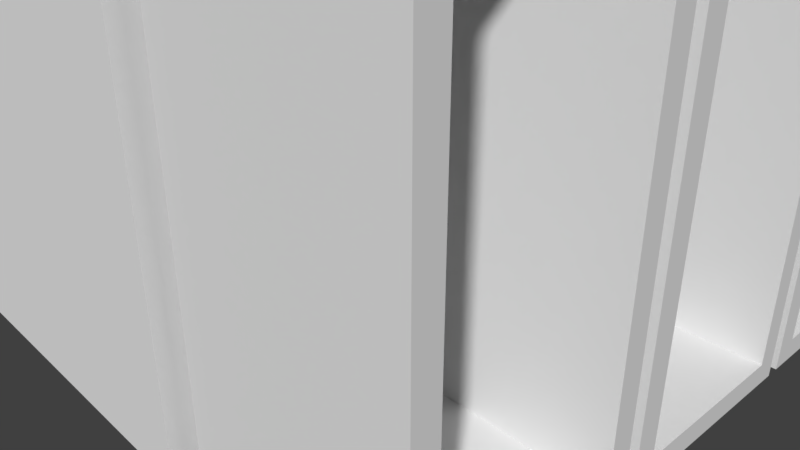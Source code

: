 # Source: dwave.blend  (saved by Blender 2.79.0; exported with 4.5.12 LTS)
import bpy
from mathutils import Matrix  # noqa: F401  (used for matrix-valued properties, if any)

bpy.ops.wm.read_factory_settings(use_empty=True)
scene = bpy.context.scene
scene.name = 'Scene'

# ---- collections
col_collection_1 = bpy.data.collections.new('Collection 1'); scene.collection.children.link(col_collection_1)

# ---- world
world_world = bpy.data.worlds.new('World'); scene.world = world_world
world_world.color = (0.05088, 0.05088, 0.05088)
world_world.use_sun_shadow = False
world_world.sun_shadow_jitter_overblur = 0.0
world_world.cycles.sampling_method = 'MANUAL'

# ---- cameras
cam_camera = bpy.data.cameras.new('Camera')
cam_camera.clip_end = 100.0
cam_camera.lens = 35.0
cam_camera.sensor_width = 32.0
cam_camera.sensor_height = 18.0
cam_camera.ortho_scale = 7.314
cam_camera.dof.focus_distance = 0.0
cam_camera.dof.aperture_fstop = 128.0

# ---- meshes
me_cube_001 = bpy.data.meshes.new('Cube.001')
me_cube_001.from_pydata([(-1.0, -1.0, -1.0), (-1.0, -1.0, 1.0), (-1.0, 1.0, -1.0), (-1.0, 1.0, 1.0), (1.0, -1.0, -1.0), (1.0, -1.0, 1.0), (1.0, 1.0, -1.0), (1.0, 1.0, 1.0), (-1.0, 0.0, -1.0), (-1.0, -1.0, 0.0), (-1.0, 0.0, 1.0), (-1.0, 1.0, 0.0), (0.0, 1.0, -1.0), (0.0, 1.0, 1.0), (1.0, 1.0, 0.0), (0.9681, -2.433e-11, -1.0), (0.9681, -2.433e-11, 1.0), (1.0, -1.0, 0.0), (0.0, -1.0, -1.0), (0.0, -1.0, 1.0), (0.0, 0.0, 1.0), (0.0, 0.0, -1.0), (0.0, -1.0, 0.0), (0.9681, -2.433e-11, 0.0), (0.0, 1.0, 0.0), (-1.0, 0.0, 0.0), (-1.0, -0.5, -1.0), (-1.0, -1.0, 0.5), (-1.0, 0.5, 1.0), (-1.0, 1.0, -0.5), (-0.5, 1.0, -1.0), (0.5, 1.0, 1.0), (1.0, 1.0, -0.5), (1.0, 0.04666, -1.0), (1.0, -0.04666, 1.0), (1.0, -1.0, -0.5), (0.5, -1.0, -1.0), (-0.5, -1.0, 1.0), (-1.0, 0.5, -1.0), (-1.0, -1.0, -0.5), (-1.0, -0.5, 1.0), (-1.0, 1.0, 0.5), (0.5, 1.0, -1.0), (-0.5, 1.0, 1.0), (1.0, 1.0, 0.5), (1.0, -0.04666, -1.0), (1.0, 0.04666, 1.0), (1.0, -1.0, 0.5), (-0.5, -1.0, -1.0), (0.5, -1.0, 1.0), (0.0, -0.5, 1.0), (0.0, 0.5, 1.0), (0.5, 0.0, 1.0), (-0.5, 0.0, 1.0), (0.0, -0.5, -1.0), (0.0, 0.5, -1.0), (-0.5, 0.0, -1.0), (0.5, 0.0, -1.0), (-0.5, -1.0, 0.0), (0.5, -1.0, 0.0), (0.0, -1.0, -0.5), (0.0, -1.0, 0.5), (1.0, -0.04666, 0.0), (1.0, 0.04666, 0.0), (0.9681, -2.433e-11, -0.5), (0.9681, -2.433e-11, 0.5), (0.5, 1.0, 0.0), (-0.5, 1.0, 0.0), (0.0, 1.0, -0.5), (0.0, 1.0, 0.5), (-1.0, 0.5, 0.0), (-1.0, -0.5, 0.0), (-1.0, 0.0, -0.5), (-1.0, 0.0, 0.5), (-1.0, -0.5, 0.5), (-1.0, -0.5, -0.5), (-1.0, 0.5, -0.5), (-0.5, 1.0, 0.5), (-0.5, 1.0, -0.5), (0.5, 1.0, -0.5), (1.0, 0.04666, 0.5), (1.0, 0.04666, -0.5), (1.0, -0.04666, -0.5), (0.5, -1.0, 0.5), (0.5, -1.0, -0.5), (-0.5, -1.0, -0.5), (0.5, 0.5, -1.0), (-0.5, 0.5, -1.0), (-0.5, -0.5, -1.0), (-0.5, 0.5, 1.0), (0.5, 0.5, 1.0), (0.5, -0.5, 1.0), (-0.5, -0.5, 1.0), (0.5, -0.5, -1.0), (-0.5, -1.0, 0.5), (1.0, -0.04666, 0.5), (0.5, 1.0, 0.5), (-1.0, 0.5, 0.5), (-1.0, -0.75, -1.0), (-1.0, -1.0, 0.75), (-1.0, 0.75, 1.0), (-1.0, 1.0, -0.75), (-0.75, 1.0, -1.0), (0.75, 1.0, 1.0), (1.0, 1.0, -0.75), (1.0, 0.75, -1.0), (1.0, -0.75, 1.0), (1.0, -1.0, -0.75), (0.75, -1.0, -1.0), (-0.75, -1.0, 1.0), (-1.0, 0.25, -1.0), (-1.0, -1.0, -0.25), (-1.0, -0.25, 1.0), (-1.0, 1.0, 0.25), (0.25, 1.0, -1.0), (-0.25, 1.0, 1.0), (1.0, 1.0, 0.25), (0.9681, -0.04662, -1.0), (0.9681, 0.04662, 1.0), (1.0, -1.0, 0.25), (-0.25, -1.0, -1.0), (0.25, -1.0, 1.0), (0.0, -0.75, 1.0), (0.0, 0.25, 1.0), (0.75, 0.0, 1.0), (-0.25, 0.0, 1.0), (0.0, -0.75, -1.0), (0.0, 0.25, -1.0), (-0.75, 0.0, -1.0), (0.25, 0.0, -1.0), (-0.75, -1.0, 0.0), (0.25, -1.0, 0.0), (0.0, -1.0, -0.75), (0.0, -1.0, 0.25), (1.0, -0.75, 0.0), (0.9681, 0.04662, 0.0), (0.9681, -2.433e-11, -0.75), (0.9681, -2.433e-11, 0.25), (0.75, 1.0, 0.0), (-0.25, 1.0, 0.0), (0.0, 1.0, -0.75), (0.0, 1.0, 0.25), (-1.0, 0.75, 0.0), (-1.0, -0.25, 0.0), (-1.0, 0.0, -0.75), (-1.0, 0.0, 0.25), (-1.0, -0.25, -1.0), (-1.0, -1.0, 0.25), (-1.0, 0.25, 1.0), (-1.0, 1.0, -0.25), (-0.25, 1.0, -1.0), (0.25, 1.0, 1.0), (1.0, 1.0, -0.25), (0.9681, 0.04662, -1.0), (0.9667, -0.04637, 1.0), (1.0, -1.0, -0.25), (0.25, -1.0, -1.0), (-0.25, -1.0, 1.0), (-1.0, 0.75, -1.0), (-1.0, -1.0, -0.75), (-1.0, -0.75, 1.0), (-1.0, 1.0, 0.75), (0.75, 1.0, -1.0), (-0.75, 1.0, 1.0), (1.0, 1.0, 0.75), (1.0, -0.75, -1.0), (1.0, 0.75, 1.0), (1.0, -1.0, 0.75), (-0.75, -1.0, -1.0), (0.75, -1.0, 1.0), (0.0, -0.25, 1.0), (0.0, 0.75, 1.0), (0.25, 0.0, 1.0), (-0.75, 0.0, 1.0), (0.0, -0.25, -1.0), (0.0, 0.75, -1.0), (-0.25, 0.0, -1.0), (0.75, 0.0, -1.0), (-0.25, -1.0, 0.0), (0.75, -1.0, 0.0), (0.0, -1.0, -0.25), (0.0, -1.0, 0.75), (0.9681, -0.04662, 0.0), (1.0, 0.75, 0.0), (0.9681, -2.433e-11, -0.25), (0.9681, -2.433e-11, 0.75), (0.25, 1.0, 0.0), (-0.75, 1.0, 0.0), (0.0, 1.0, -0.25), (0.0, 1.0, 0.75), (-1.0, 0.25, 0.0), (-1.0, -0.75, 0.0), (-1.0, 0.0, -0.25), (-1.0, 0.0, 0.75), (-1.0, -0.25, 0.5), (-1.0, -0.75, 0.5), (-1.0, -0.5, 0.25), (-1.0, -0.5, 0.75), (-1.0, -0.25, -0.5), (-1.0, -0.75, -0.5), (-1.0, -0.5, -0.75), (-1.0, -0.5, -0.25), (-1.0, 0.75, -0.5), (-1.0, 0.25, -0.5), (-1.0, 0.5, -0.75), (-1.0, 0.5, -0.25), (-0.25, 1.0, 0.5), (-0.75, 1.0, 0.5), (-0.5, 1.0, 0.25), (-0.5, 1.0, 0.75), (-0.25, 1.0, -0.5), (-0.75, 1.0, -0.5), (-0.5, 1.0, -0.75), (-0.5, 1.0, -0.25), (0.75, 1.0, -0.5), (0.25, 1.0, -0.5), (0.5, 1.0, -0.75), (0.5, 1.0, -0.25), (0.9681, 0.04662, 0.5), (1.0, 0.75, 0.5), (1.0, 0.04666, 0.25), (1.0, 0.04666, 0.75), (0.9681, 0.04662, -0.5), (1.0, 0.75, -0.5), (1.0, 0.04666, -0.75), (1.0, 0.04666, -0.25), (1.0, -0.75, -0.5), (0.9681, -0.04662, -0.5), (1.0, -0.04666, -0.75), (1.0, -0.04666, -0.25), (0.25, -1.0, 0.5), (0.75, -1.0, 0.5), (0.5, -1.0, 0.25), (0.5, -1.0, 0.75), (0.25, -1.0, -0.5), (0.75, -1.0, -0.5), (0.5, -1.0, -0.75), (0.5, -1.0, -0.25), (-0.75, -1.0, -0.5), (-0.25, -1.0, -0.5), (-0.5, -1.0, -0.75), (-0.5, -1.0, -0.25), (0.5, 0.25, -1.0), (0.5, 0.75, -1.0), (0.25, 0.5, -1.0), (0.75, 0.5, -1.0), (-0.5, 0.25, -1.0), (-0.5, 0.75, -1.0), (-0.75, 0.5, -1.0), (-0.25, 0.5, -1.0), (-0.5, -0.75, -1.0), (-0.5, -0.25, -1.0), (-0.75, -0.5, -1.0), (-0.25, -0.5, -1.0), (-0.5, 0.25, 1.0), (-0.5, 0.75, 1.0), (-0.25, 0.5, 1.0), (-0.75, 0.5, 1.0), (0.5, 0.25, 1.0), (0.5, 0.75, 1.0), (0.75, 0.5, 1.0), (0.25, 0.5, 1.0), (0.5, -0.75, 1.0), (0.5, -0.25, 1.0), (0.75, -0.5, 1.0), (0.25, -0.5, 1.0), (-0.5, -0.75, 1.0), (-0.5, -0.25, 1.0), (-0.25, -0.5, 1.0), (-0.75, -0.5, 1.0), (0.5, -0.75, -1.0), (0.5, -0.25, -1.0), (0.25, -0.5, -1.0), (0.75, -0.5, -1.0), (-0.75, -1.0, 0.5), (-0.25, -1.0, 0.5), (-0.5, -1.0, 0.25), (-0.5, -1.0, 0.75), (1.0, -0.75, 0.5), (0.9681, -0.04662, 0.5), (1.0, -0.04666, 0.25), (1.0, -0.04666, 0.75), (0.75, 1.0, 0.5), (0.25, 1.0, 0.5), (0.5, 1.0, 0.25), (0.5, 1.0, 0.75), (-1.0, 0.75, 0.5), (-1.0, 0.25, 0.5), (-1.0, 0.5, 0.25), (-1.0, 0.5, 0.75), (-1.0, 0.25, 0.75), (-1.0, 0.25, 0.25), (-1.0, 0.75, 0.25), (0.25, 1.0, 0.75), (0.25, 1.0, 0.25), (0.75, 1.0, 0.25), (0.9695, -0.04688, 0.75), (0.9681, -0.04662, 0.25), (1.0, -0.75, 0.25), (-0.25, -1.0, 0.75), (-0.25, -1.0, 0.25), (-0.75, -1.0, 0.25), (0.75, -0.25, -1.0), (0.25, -0.25, -1.0), (0.25, -0.75, -1.0), (-0.75, -0.25, 1.0), (-0.25, -0.25, 1.0), (-0.25, -0.75, 1.0), (0.25, -0.25, 1.0), (0.75, -0.25, 1.0), (0.75, -0.75, 1.0), (0.25, 0.75, 1.0), (0.75, 0.75, 1.0), (0.75, 0.25, 1.0), (-0.75, 0.75, 1.0), (-0.25, 0.75, 1.0), (-0.25, 0.25, 1.0), (-0.25, -0.25, -1.0), (-0.75, -0.25, -1.0), (-0.75, -0.75, -1.0), (-0.25, 0.75, -1.0), (-0.75, 0.75, -1.0), (-0.75, 0.25, -1.0), (0.75, 0.75, -1.0), (0.25, 0.75, -1.0), (0.25, 0.25, -1.0), (-0.25, -1.0, -0.25), (-0.25, -1.0, -0.75), (-0.75, -1.0, -0.75), (0.75, -1.0, -0.25), (0.75, -1.0, -0.75), (0.25, -1.0, -0.75), (0.75, -1.0, 0.75), (0.75, -1.0, 0.25), (0.25, -1.0, 0.25), (0.9681, -0.04662, -0.25), (0.9681, -0.04662, -0.75), (1.0, -0.75, -0.75), (1.0, 0.75, -0.25), (1.0, 0.75, -0.75), (0.9681, 0.04662, -0.75), (1.0, 0.75, 0.75), (1.0, 0.75, 0.25), (0.9681, 0.04662, 0.25), (0.25, 1.0, -0.25), (0.25, 1.0, -0.75), (0.75, 1.0, -0.75), (-0.75, 1.0, -0.25), (-0.75, 1.0, -0.75), (-0.25, 1.0, -0.75), (-0.75, 1.0, 0.75), (-0.75, 1.0, 0.25), (-0.25, 1.0, 0.25), (-1.0, 0.25, -0.25), (-1.0, 0.25, -0.75), (-1.0, 0.75, -0.75), (-1.0, -0.75, -0.25), (-1.0, -0.75, -0.75), (-1.0, -0.25, -0.75), (-1.0, -0.75, 0.75), (-1.0, -0.75, 0.25), (-1.0, -0.25, 0.25), (-1.0, -0.25, 0.75), (-1.0, -0.25, -0.25), (-1.0, 0.75, -0.25), (-0.25, 1.0, 0.75), (-0.25, 1.0, -0.25), (0.75, 1.0, -0.25), (0.9681, 0.04662, 0.75), (0.9681, 0.04662, -0.25), (1.0, -0.75, -0.25), (0.25, -1.0, 0.75), (0.25, -1.0, -0.25), (-0.75, -1.0, -0.25), (0.75, 0.25, -1.0), (-0.25, 0.25, -1.0), (-0.25, -0.75, -1.0), (-0.75, 0.25, 1.0), (0.25, 0.25, 1.0), (0.25, -0.75, 1.0), (-0.75, -0.75, 1.0), (0.75, -0.75, -1.0), (-0.75, -1.0, 0.75), (1.0, -0.75, 0.75), (0.75, 1.0, 0.75), (-1.0, 0.75, 0.75), (0.8232, 0.09074, 0.9702), (0.8286, 0.08502, 0.7204)], [], [(385, 100, 3, 161), (384, 103, 7, 164), (383, 106, 5, 167), (382, 109, 1, 99), (381, 165, 4, 108), (380, 160, 1, 109), (379, 122, 19, 121), (378, 123, 20, 172), (377, 148, 10, 173), (376, 126, 18, 120), (375, 127, 21, 176), (374, 153, 15, 177), (373, 130, 9, 111), (372, 131, 22, 180), (371, 121, 19, 181), (370, 134, 17, 155), (369, 135, 23, 184), (368, 118, 16, 185), (367, 138, 14, 152), (366, 139, 24, 188), (365, 115, 13, 189), (364, 142, 11, 149), (363, 143, 25, 192), (362, 112, 10, 193), (361, 194, 73, 145), (360, 195, 74, 196), (359, 160, 40, 197), (358, 198, 72, 144), (357, 199, 75, 200), (356, 191, 71, 201), (355, 202, 29, 101), (354, 203, 76, 204), (353, 190, 70, 205), (352, 206, 69, 141), (351, 207, 77, 208), (350, 163, 43, 209), (349, 210, 68, 140), (348, 211, 78, 212), (347, 187, 67, 213), (346, 214, 32, 104), (345, 215, 79, 216), (344, 186, 66, 217), (343, 218, 65, 137), (342, 219, 80, 220), (341, 166, 46, 221), (340, 222, 64, 136), (339, 223, 81, 224), (338, 183, 63, 225), (337, 226, 35, 107), (336, 227, 82, 228), (335, 182, 62, 229), (334, 230, 61, 133), (333, 231, 83, 232), (332, 169, 49, 233), (331, 234, 60, 132), (330, 235, 84, 236), (329, 179, 59, 237), (328, 238, 39, 159), (327, 239, 85, 240), (326, 178, 58, 241), (325, 242, 57, 129), (324, 243, 86, 244), (323, 105, 33, 245), (322, 246, 56, 128), (321, 247, 87, 248), (320, 175, 55, 249), (319, 250, 48, 168), (318, 251, 88, 252), (317, 174, 54, 253), (316, 254, 53, 125), (315, 255, 89, 256), (314, 100, 28, 257), (313, 258, 52, 124), (312, 259, 90, 260), (311, 171, 51, 261), (310, 262, 49, 169), (309, 263, 91, 264), (308, 170, 50, 265), (307, 266, 37, 157), (306, 267, 92, 268), (305, 112, 40, 269), (304, 270, 36, 156), (303, 271, 93, 272), (302, 117, 45, 273), (301, 274, 27, 147), (300, 275, 94, 276), (299, 157, 37, 277), (298, 278, 47, 119), (297, 279, 95, 280), (296, 154, 34, 281), (295, 282, 44, 116), (294, 283, 96, 284), (293, 151, 31, 285), (292, 286, 41, 113), (291, 287, 97, 288), (290, 148, 28, 289), (287, 290, 289, 97), (73, 193, 290, 287), (193, 10, 148, 290), (190, 291, 288, 70), (25, 145, 291, 190), (145, 73, 287, 291), (142, 292, 113, 11), (70, 288, 292, 142), (288, 97, 286, 292), (283, 293, 285, 96), (69, 189, 293, 283), (189, 13, 151, 293), (186, 294, 284, 66), (24, 141, 294, 186), (141, 69, 283, 294), (138, 295, 116, 14), (66, 284, 295, 138), (284, 96, 282, 295), (279, 296, 281, 95), (65, 185, 296, 279), (185, 16, 154, 296), (182, 297, 280, 62), (23, 137, 297, 182), (137, 65, 279, 297), (134, 298, 119, 17), (62, 280, 298, 134), (280, 95, 278, 298), (275, 299, 277, 94), (61, 181, 299, 275), (181, 19, 157, 299), (178, 300, 276, 58), (22, 133, 300, 178), (133, 61, 275, 300), (130, 301, 147, 9), (58, 276, 301, 130), (276, 94, 274, 301), (271, 302, 273, 93), (57, 177, 302, 271), (177, 15, 117, 302), (174, 303, 272, 54), (21, 129, 303, 174), (129, 57, 271, 303), (126, 304, 156, 18), (54, 272, 304, 126), (272, 93, 270, 304), (267, 305, 269, 92), (53, 173, 305, 267), (173, 10, 112, 305), (170, 306, 268, 50), (20, 125, 306, 170), (125, 53, 267, 306), (122, 307, 157, 19), (50, 268, 307, 122), (268, 92, 266, 307), (263, 308, 265, 91), (52, 172, 308, 263), (172, 20, 170, 308), (154, 309, 264, 34), (16, 124, 309, 154), (124, 52, 263, 309), (106, 310, 169, 5), (34, 264, 310, 106), (264, 91, 262, 310), (259, 311, 261, 90), (31, 151, 311, 259), (151, 13, 171, 311), (166, 312, 260, 46), (7, 103, 312, 166), (103, 31, 259, 312), (118, 313, 124, 16), (46, 260, 313, 118), (260, 90, 258, 313), (255, 314, 257, 89), (43, 163, 314, 255), (163, 3, 100, 314), (171, 315, 256, 51), (13, 115, 315, 171), (115, 43, 255, 315), (123, 316, 125, 20), (51, 256, 316, 123), (256, 89, 254, 316), (251, 317, 253, 88), (56, 176, 317, 251), (176, 21, 174, 317), (146, 318, 252, 26), (8, 128, 318, 146), (128, 56, 251, 318), (98, 319, 168, 0), (26, 252, 319, 98), (252, 88, 250, 319), (247, 320, 249, 87), (30, 150, 320, 247), (150, 12, 175, 320), (158, 321, 248, 38), (2, 102, 321, 158), (102, 30, 247, 321), (110, 322, 128, 8), (38, 248, 322, 110), (248, 87, 246, 322), (243, 323, 245, 86), (42, 162, 323, 243), (162, 6, 105, 323), (175, 324, 244, 55), (12, 114, 324, 175), (114, 42, 243, 324), (127, 325, 129, 21), (55, 244, 325, 127), (244, 86, 242, 325), (239, 326, 241, 85), (60, 180, 326, 239), (180, 22, 178, 326), (120, 327, 240, 48), (18, 132, 327, 120), (132, 60, 239, 327), (168, 328, 159, 0), (48, 240, 328, 168), (240, 85, 238, 328), (235, 329, 237, 84), (35, 155, 329, 235), (155, 17, 179, 329), (108, 330, 236, 36), (4, 107, 330, 108), (107, 35, 235, 330), (156, 331, 132, 18), (36, 236, 331, 156), (236, 84, 234, 331), (231, 332, 233, 83), (47, 167, 332, 231), (167, 5, 169, 332), (179, 333, 232, 59), (17, 119, 333, 179), (119, 47, 231, 333), (131, 334, 133, 22), (59, 232, 334, 131), (232, 83, 230, 334), (227, 335, 229, 82), (64, 184, 335, 227), (184, 23, 182, 335), (117, 336, 228, 45), (15, 136, 336, 117), (136, 64, 227, 336), (165, 337, 107, 4), (45, 228, 337, 165), (228, 82, 226, 337), (223, 338, 225, 81), (32, 152, 338, 223), (152, 14, 183, 338), (105, 339, 224, 33), (6, 104, 339, 105), (104, 32, 223, 339), (153, 340, 136, 15), (33, 224, 340, 153), (224, 81, 222, 340), (219, 341, 221, 80), (44, 164, 341, 219), (164, 7, 166, 341), (183, 342, 220, 63), (14, 116, 342, 183), (116, 44, 219, 342), (135, 343, 137, 23), (63, 220, 343, 135), (220, 80, 218, 343), (215, 344, 217, 79), (68, 188, 344, 215), (188, 24, 186, 344), (114, 345, 216, 42), (12, 140, 345, 114), (140, 68, 215, 345), (162, 346, 104, 6), (42, 216, 346, 162), (216, 79, 214, 346), (211, 347, 213, 78), (29, 149, 347, 211), (149, 11, 187, 347), (102, 348, 212, 30), (2, 101, 348, 102), (101, 29, 211, 348), (150, 349, 140, 12), (30, 212, 349, 150), (212, 78, 210, 349), (207, 350, 209, 77), (41, 161, 350, 207), (161, 3, 163, 350), (187, 351, 208, 67), (11, 113, 351, 187), (113, 41, 207, 351), (139, 352, 141, 24), (67, 208, 352, 139), (208, 77, 206, 352), (203, 353, 205, 76), (72, 192, 353, 203), (192, 25, 190, 353), (110, 354, 204, 38), (8, 144, 354, 110), (144, 72, 203, 354), (158, 355, 101, 2), (38, 204, 355, 158), (204, 76, 202, 355), (199, 356, 201, 75), (39, 111, 356, 199), (111, 9, 191, 356), (98, 357, 200, 26), (0, 159, 357, 98), (159, 39, 199, 357), (146, 358, 144, 8), (26, 200, 358, 146), (200, 75, 198, 358), (195, 359, 197, 74), (27, 99, 359, 195), (99, 1, 160, 359), (191, 360, 196, 71), (9, 147, 360, 191), (147, 27, 195, 360), (143, 361, 145, 25), (71, 196, 361, 143), (196, 74, 194, 361), (194, 362, 193, 73), (74, 197, 362, 194), (197, 40, 112, 362), (198, 363, 192, 72), (75, 201, 363, 198), (201, 71, 143, 363), (202, 364, 149, 29), (76, 205, 364, 202), (205, 70, 142, 364), (206, 365, 189, 69), (77, 209, 365, 206), (209, 43, 115, 365), (210, 366, 188, 68), (78, 213, 366, 210), (213, 67, 139, 366), (214, 367, 152, 32), (79, 217, 367, 214), (217, 66, 138, 367), (218, 368, 185, 65), (80, 221, 368, 218), (221, 46, 118, 368), (222, 369, 184, 64), (81, 225, 369, 222), (225, 63, 135, 369), (226, 370, 155, 35), (82, 229, 370, 226), (229, 62, 134, 370), (230, 371, 181, 61), (83, 233, 371, 230), (233, 49, 121, 371), (234, 372, 180, 60), (84, 237, 372, 234), (237, 59, 131, 372), (238, 373, 111, 39), (85, 241, 373, 238), (241, 58, 130, 373), (242, 374, 177, 57), (86, 245, 374, 242), (245, 33, 153, 374), (246, 375, 176, 56), (87, 249, 375, 246), (249, 55, 127, 375), (250, 376, 120, 48), (88, 253, 376, 250), (253, 54, 126, 376), (254, 377, 173, 53), (89, 257, 377, 254), (257, 28, 148, 377), (258, 378, 172, 52), (90, 261, 378, 258), (261, 51, 123, 378), (262, 379, 121, 49), (91, 265, 379, 262), (265, 50, 122, 379), (266, 380, 109, 37), (92, 269, 380, 266), (269, 40, 160, 380), (270, 381, 108, 36), (93, 273, 381, 270), (273, 45, 165, 381), (274, 382, 99, 27), (94, 277, 382, 274), (277, 37, 109, 382), (278, 383, 167, 47), (95, 281, 383, 278), (281, 34, 106, 383), (282, 384, 164, 44), (96, 285, 384, 282), (285, 31, 103, 384), (286, 385, 161, 41), (97, 289, 385, 286), (289, 28, 100, 385), (296, 154, 386, 387)])
me_cube_001.use_remesh_preserve_volume = False
me_cube_001.use_remesh_preserve_attributes = False
me_cube_001.use_mirror_vertex_groups = False
me_cube_001.update()
me_cube_002 = bpy.data.meshes.new('Cube.002')
me_cube_002.from_pydata([(-0.85, -2.929, -0.9167), (-0.85, -2.929, 0.9167), (-0.85, -1.336, -0.9167), (-0.85, -1.336, 0.9167), (-0.85, -0.7941, -0.9167), (-0.85, -0.7941, 0.9167), (-0.85, 0.7994, -0.9167), (-0.85, 0.7994, 0.9167), (-0.85, 1.341, -0.9167), (-0.85, 1.341, 0.9167), (-0.85, 2.935, -0.9167), (-0.85, 2.935, 0.9167), (-1.05, -3.133, -1.0), (-1.05, -3.133, 1.0), (-1.05, -1.133, -1.0), (-1.05, -1.133, 1.0), (0.95, -3.133, -1.0), (0.95, -3.133, 1.0), (0.95, -1.133, -1.0), (0.95, -1.133, 1.0), (-1.05, -1.003, -1.0), (-1.05, -1.003, 1.0), (-1.05, 0.9974, -1.0), (-1.05, 0.9974, 1.0), (0.95, -1.003, -1.0), (0.95, -1.003, 1.0), (0.95, 0.9974, -1.0), (0.95, 0.9974, 1.0), (-1.05, 1.127, -1.0), (-1.05, 1.127, 1.0), (-1.05, 3.127, -1.0), (-1.05, 3.127, 1.0), (0.95, 1.127, -1.0), (0.95, 1.127, 1.0), (0.95, 3.127, -1.0), (0.95, 3.127, 1.0), (0.95, -2.929, -0.9167), (0.95, -1.336, -0.9167), (0.95, -2.929, 0.9167), (0.95, -1.336, 0.9167), (0.95, 0.7994, -0.9167), (0.95, -0.7941, 0.9167), (0.95, -0.7941, -0.9167), (0.95, 0.7994, 0.9167), (0.95, 1.341, -0.9167), (0.95, 1.341, 0.9167), (0.95, 2.935, -0.9167), (0.95, 2.935, 0.9167)], [], [(0, 2, 3, 1), (2, 37, 39, 3), (2, 0, 36, 37), (4, 6, 7, 5), (6, 40, 43, 7), (6, 4, 42, 40), (8, 10, 11, 9), (10, 46, 47, 11), (10, 8, 44, 46), (12, 13, 15, 14), (14, 15, 19, 18), (18, 19, 39, 37, 36, 16), (16, 17, 13, 12), (14, 18, 16, 12), (19, 15, 13, 17), (20, 21, 23, 22), (22, 23, 27, 26), (26, 27, 43, 40, 42, 24), (24, 25, 21, 20), (22, 26, 24, 20), (27, 23, 21, 25), (28, 29, 31, 30), (30, 31, 35, 34), (34, 35, 47, 46, 44, 32), (32, 33, 29, 28), (30, 34, 32, 28), (35, 31, 29, 33), (38, 1, 3, 39), (36, 0, 1, 38), (16, 36, 38, 39, 19, 17), (45, 9, 11, 47), (42, 4, 5, 41), (44, 8, 9, 45), (41, 5, 7, 43), (32, 44, 45, 47, 35, 33), (24, 42, 41, 43, 27, 25)])
me_cube_002.use_remesh_preserve_volume = False
me_cube_002.use_remesh_preserve_attributes = False
me_cube_002.use_mirror_vertex_groups = False
me_cube_002.update()

# ---- objects
ob_cube = bpy.data.objects.new('Cube', me_cube_001)
ob_camera = bpy.data.objects.new('Camera', cam_camera)
ob_cube_001 = bpy.data.objects.new('Cube.001', me_cube_002)

# ---- transforms, parenting, visibility, modifiers, constraints
ob_cube.location = (-2.0, 0.0, 5.0)
ob_cube.scale = (4.0, 4.0, 5.0)
ob_cube.lineart.crease_threshold = 0.0
ob_camera.location = (7.481, -6.508, 5.344)
ob_camera.rotation_euler = (1.109, 0.0, 0.8149)
ob_camera.lock_rotations_4d = False
ob_camera.empty_display_type = 'ARROWS'
ob_camera.color = (0.0, 0.0, 0.0, 0.0)
ob_camera.display_type = 'WIRE'
ob_camera.lineart.crease_threshold = 0.0
ob_cube_001.location = (3.562, 0.0, 3.0)
ob_cube_001.scale = (1.25, 1.23, 3.0)
ob_cube_001.hide_viewport = True
ob_cube_001.lineart.crease_threshold = 0.0

# ---- collection membership
col_collection_1.objects.link(ob_cube)
col_collection_1.objects.link(ob_camera)
col_collection_1.objects.link(ob_cube_001)

# ---- scene / render settings (as saved in the file)
scene.camera = ob_camera
scene.frame_start = 1; scene.frame_end = 250; scene.frame_set(1)
scene.render.engine = 'BLENDER_EEVEE_NEXT'
scene.render.resolution_percentage = 50
scene.render.dither_intensity = 0.0
scene.cycles.use_denoising = False
scene.cycles.samples = 128
scene.cycles.sampling_pattern = 'TABULATED_SOBOL'
scene.cycles.use_adaptive_sampling = False
scene.cycles.use_light_tree = False
scene.cycles.blur_glossy = 0.0
scene.cycles.sample_clamp_indirect = 0.0
scene.view_settings.view_transform = 'Standard'
bpy.context.view_layer.update()

# ---- added for rendering (the .blend has no usable light): sun
light_auto_sun = bpy.data.lights.new('AutoSun', 'SUN')
light_auto_sun.energy = 3.0
light_auto_sun.angle = 0.0523599
ob_auto_sun = bpy.data.objects.new('AutoSun', light_auto_sun)
scene.collection.objects.link(ob_auto_sun)
ob_auto_sun.rotation_euler = (0.872665, 0.174533, 0.523599)
bpy.context.view_layer.update()

